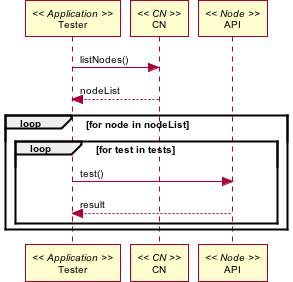

The diagram above was rendered by PlantUML. Its source (embedded in the PNG):
@startuml images/29_seq.png
skinparam activityFontColor black
skinparam activityFontSize 10
skinparam activityFontName arial
skinparam activityArrowFontColor black
skinparam activityArrowFontSize 10
skinparam activityArrowFontName arial
skinparam classArrowFontColor black
skinparam classArrowFontSize 10
skinparam classArrowFontName arial
skinparam classAttributeFontColor black
skinparam classAttributeFontSize 10
skinparam classAttributeFontName arial
skinparam classFontColor black
skinparam classFontSize 10
skinparam classFontName arial
skinparam componentFontColor black
skinparam componentFontSize 10
skinparam componentFontName arial
skinparam componentArrowFontColor black
skinparam componentArrowFontSize 10
skinparam componentArrowFontName arial
skinparam noteFontColor black
skinparam noteFontSize 10
skinparam noteFontName arial
skinparam packageFontColor black
skinparam packageFontSize 10
skinparam packageFontName arial
skinparam sequenceActorFontColor black
skinparam sequenceActorFontSize 10
skinparam sequenceActorFontName arial
skinparam sequenceArrowFontColor black
skinparam sequenceArrowFontSize 10
skinparam sequenceArrowFontName arial
skinparam sequenceGroupingFontColor black
skinparam sequenceGroupingFontSize 10
skinparam sequenceGroupingFontName arial
skinparam sequenceGroupingHeaderFontColor black
skinparam sequenceGroupingHeaderFontSize 10
skinparam sequenceGroupingHeaderFontName arial
skinparam sequenceParticipantFontColor black
skinparam sequenceParticipantFontSize 10
skinparam sequenceParticipantFontName arial
skinparam sequenceTitleFontColor black
skinparam sequenceTitleFontSize 10
skinparam sequenceTitleFontName arial
skinparam titleFontColor black
skinparam titleFontSize 10
skinparam titleFontName arial
skinparam usecaseFontColor black
skinparam usecaseFontSize 7
skinparam usecaseFontName arial
skinparam usecaseActorFontColor black
skinparam usecaseActorFontSize 7
skinparam usecaseActorFontName arial
skinparam usecaseArrowFontColor black
skinparam usecaseArrowFontSize 7
skinparam usecaseArrowFontName arial
participant "Tester" as app_test << Application >>
participant "CN" as cn << CN >>
participant "API" as node << Node >>
app_test -> cn: listNodes()
cn --> app_test: nodeList
loop for node in nodeList
loop for test in tests
app_test -> node: test()
node --> app_test: result
end
end
@enduml